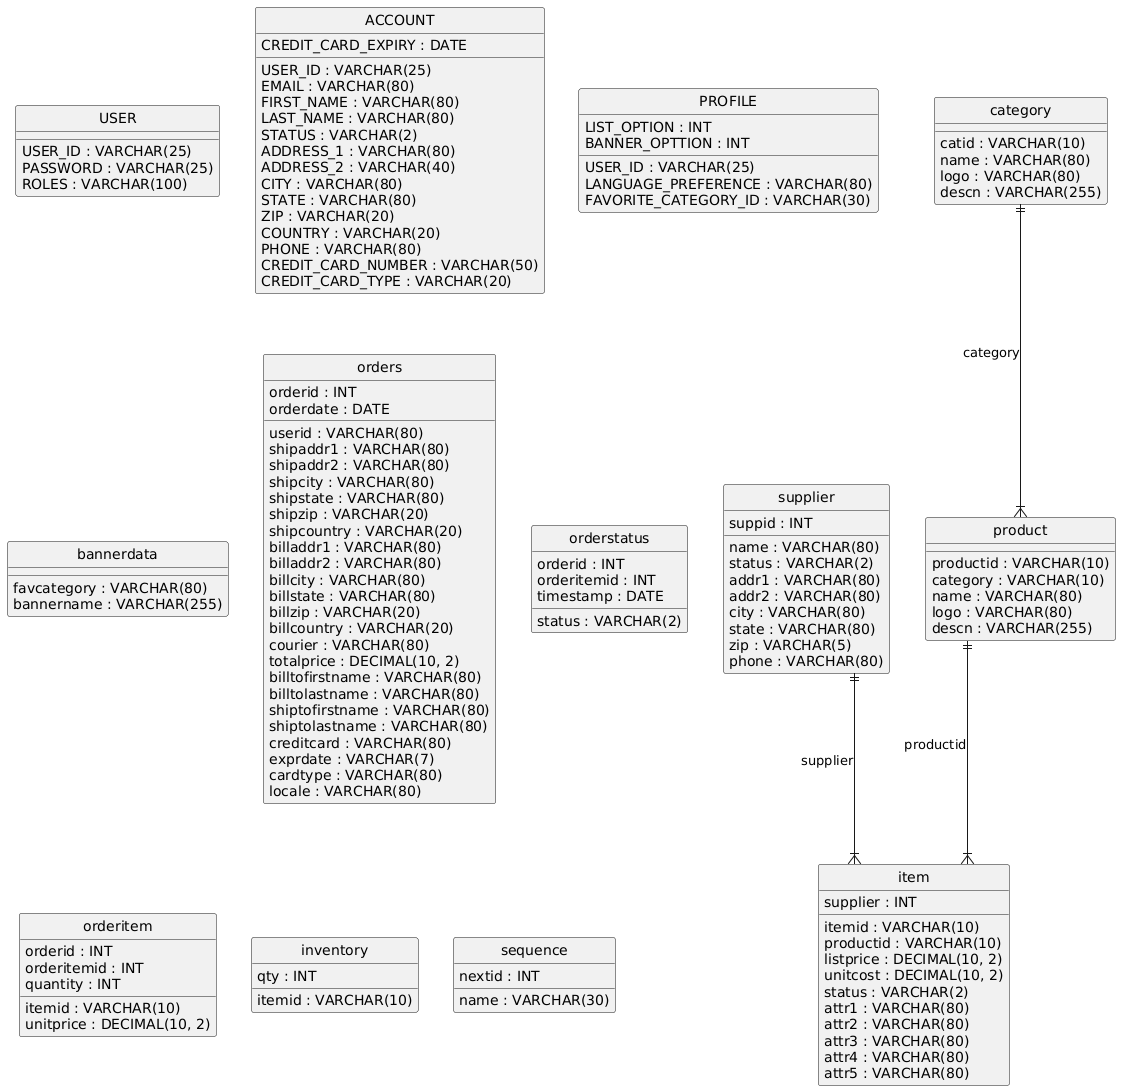

The diagram above was rendered by PlantUML. Its source (embedded in the PNG):
@startuml
hide circle
skinparam linetype ortho

entity "USER" as USER {
  USER_ID : VARCHAR(25)
  PASSWORD : VARCHAR(25)
  ROLES : VARCHAR(100)
}

entity "ACCOUNT" as ACCOUNT {
  USER_ID : VARCHAR(25)
  EMAIL : VARCHAR(80)
  FIRST_NAME : VARCHAR(80)
  LAST_NAME : VARCHAR(80)
  STATUS : VARCHAR(2)
  ADDRESS_1 : VARCHAR(80)
  ADDRESS_2 : VARCHAR(40)
  CITY : VARCHAR(80)
  STATE : VARCHAR(80)
  ZIP : VARCHAR(20)
  COUNTRY : VARCHAR(20)
  PHONE : VARCHAR(80)
  CREDIT_CARD_NUMBER : VARCHAR(50)
  CREDIT_CARD_TYPE : VARCHAR(20)
  CREDIT_CARD_EXPIRY : DATE
}

entity "PROFILE" as PROFILE {
  USER_ID : VARCHAR(25)
  LANGUAGE_PREFERENCE : VARCHAR(80)
  FAVORITE_CATEGORY_ID : VARCHAR(30)
  LIST_OPTION : INT
  BANNER_OPTTION : INT
}

entity "supplier" as supplier {
  suppid : INT
  name : VARCHAR(80)
  status : VARCHAR(2)
  addr1 : VARCHAR(80)
  addr2 : VARCHAR(80)
  city : VARCHAR(80)
  state : VARCHAR(80)
  zip : VARCHAR(5)
  phone : VARCHAR(80)
}

entity "bannerdata" as bannerdata {
  favcategory : VARCHAR(80)
  bannername : VARCHAR(255)
}

entity "orders" as orders {
  orderid : INT
  userid : VARCHAR(80)
  orderdate : DATE
  shipaddr1 : VARCHAR(80)
  shipaddr2 : VARCHAR(80)
  shipcity : VARCHAR(80)
  shipstate : VARCHAR(80)
  shipzip : VARCHAR(20)
  shipcountry : VARCHAR(20)
  billaddr1 : VARCHAR(80)
  billaddr2 : VARCHAR(80)
  billcity : VARCHAR(80)
  billstate : VARCHAR(80)
  billzip : VARCHAR(20)
  billcountry : VARCHAR(20)
  courier : VARCHAR(80)
  totalprice : DECIMAL(10, 2)
  billtofirstname : VARCHAR(80)
  billtolastname : VARCHAR(80)
  shiptofirstname : VARCHAR(80)
  shiptolastname : VARCHAR(80)
  creditcard : VARCHAR(80)
  exprdate : VARCHAR(7)
  cardtype : VARCHAR(80)
  locale : VARCHAR(80)
}

entity "orderstatus" as orderstatus {
  orderid : INT
  orderitemid : INT
  timestamp : DATE
  status : VARCHAR(2)
}

entity "orderitem" as orderitem {
  orderid : INT
  orderitemid : INT
  itemid : VARCHAR(10)
  quantity : INT
  unitprice : DECIMAL(10, 2)
}

entity "category" as category {
  catid : VARCHAR(10)
  name : VARCHAR(80)
  logo : VARCHAR(80)
  descn : VARCHAR(255)
}

entity "product" as product {
  productid : VARCHAR(10)
  category : VARCHAR(10)
  name : VARCHAR(80)
  logo : VARCHAR(80)
  descn : VARCHAR(255)
}

entity "item" as item {
  itemid : VARCHAR(10)
  productid : VARCHAR(10)
  listprice : DECIMAL(10, 2)
  unitcost : DECIMAL(10, 2)
  supplier : INT
  status : VARCHAR(2)
  attr1 : VARCHAR(80)
  attr2 : VARCHAR(80)
  attr3 : VARCHAR(80)
  attr4 : VARCHAR(80)
  attr5 : VARCHAR(80)
}

entity "inventory" as inventory {
  itemid : VARCHAR(10)
  qty : INT
}

entity "sequence" as sequence {
  name : VARCHAR(30)
  nextid : INT
}

category ||--|{ product : "category"
product ||--|{ item : "productid"
supplier ||--|{ item : "supplier"
@enduml